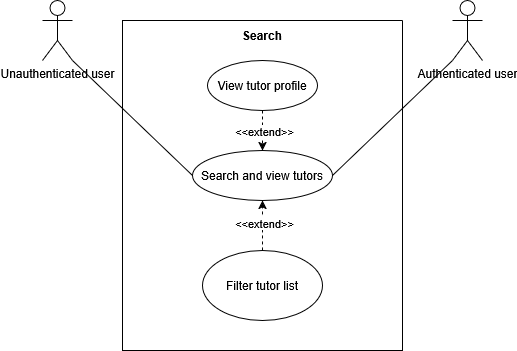

The diagram above was exported from draw.io. Its source (the exported page's mxGraphModel, read from the mxfile embedded in the PNG):
<mxGraphModel dx="1364" dy="892" grid="1" gridSize="10" guides="1" tooltips="1" connect="1" arrows="1" fold="1" page="1" pageScale="1" pageWidth="850" pageHeight="1100" math="0" shadow="0">
  <root>
    <mxCell id="0" />
    <mxCell id="1" parent="0" />
    <mxCell id="ZWc0rf9Exri17yCvA3v1-28" edge="1" parent="1" source="ZWc0rf9Exri17yCvA3v1-14" style="rounded=0;orthogonalLoop=1;jettySize=auto;html=1;exitX=1;exitY=1;exitDx=0;exitDy=0;exitPerimeter=0;entryX=0;entryY=0.5;entryDx=0;entryDy=0;endArrow=none;endFill=0;" target="ZWc0rf9Exri17yCvA3v1-21">
      <mxGeometry relative="1" as="geometry" />
    </mxCell>
    <mxCell id="ZWc0rf9Exri17yCvA3v1-14" parent="1" style="shape=umlActor;verticalLabelPosition=bottom;verticalAlign=top;html=1;outlineConnect=0;" value="Unauthenticated user" vertex="1">
      <mxGeometry height="60" width="30" x="100" y="400" as="geometry" />
    </mxCell>
    <mxCell id="ZWc0rf9Exri17yCvA3v1-29" edge="1" parent="1" source="ZWc0rf9Exri17yCvA3v1-15" style="rounded=0;orthogonalLoop=1;jettySize=auto;html=1;exitX=0;exitY=1;exitDx=0;exitDy=0;exitPerimeter=0;entryX=1;entryY=0.5;entryDx=0;entryDy=0;endArrow=none;endFill=0;" target="ZWc0rf9Exri17yCvA3v1-21">
      <mxGeometry relative="1" as="geometry" />
    </mxCell>
    <mxCell id="ZWc0rf9Exri17yCvA3v1-15" parent="1" style="shape=umlActor;verticalLabelPosition=bottom;verticalAlign=top;html=1;outlineConnect=0;" value="&lt;div&gt;Authenticated user&lt;/div&gt;&lt;div&gt;&lt;br&gt;&lt;/div&gt;" vertex="1">
      <mxGeometry height="60" width="30" x="510" y="400" as="geometry" />
    </mxCell>
    <mxCell id="ZWc0rf9Exri17yCvA3v1-18" parent="1" style="swimlane;startSize=0;" value="" vertex="1">
      <mxGeometry height="330" width="280" x="180" y="420" as="geometry" />
    </mxCell>
    <mxCell id="ZWc0rf9Exri17yCvA3v1-19" parent="ZWc0rf9Exri17yCvA3v1-18" style="text;html=1;whiteSpace=wrap;strokeColor=none;fillColor=none;align=center;verticalAlign=middle;rounded=0;" value="&lt;b&gt;Search&lt;/b&gt;" vertex="1">
      <mxGeometry height="30" width="60" x="110" as="geometry" />
    </mxCell>
    <mxCell id="ZWc0rf9Exri17yCvA3v1-21" parent="ZWc0rf9Exri17yCvA3v1-18" style="ellipse;whiteSpace=wrap;html=1;" value="Search and view tutors" vertex="1">
      <mxGeometry height="50" width="140" x="70" y="130" as="geometry" />
    </mxCell>
    <mxCell id="ZWc0rf9Exri17yCvA3v1-23" parent="ZWc0rf9Exri17yCvA3v1-18" style="ellipse;whiteSpace=wrap;html=1;" value="View tutor profile" vertex="1">
      <mxGeometry height="50" width="110" x="85" y="40" as="geometry" />
    </mxCell>
    <mxCell id="ZWc0rf9Exri17yCvA3v1-26" edge="1" parent="ZWc0rf9Exri17yCvA3v1-18" source="ZWc0rf9Exri17yCvA3v1-23" style="rounded=0;orthogonalLoop=1;jettySize=auto;html=1;exitX=0.5;exitY=1;exitDx=0;exitDy=0;entryX=0.5;entryY=0;entryDx=0;entryDy=0;dashed=1;" target="ZWc0rf9Exri17yCvA3v1-21">
      <mxGeometry relative="1" as="geometry" />
    </mxCell>
    <mxCell id="ZWc0rf9Exri17yCvA3v1-27" connectable="0" parent="ZWc0rf9Exri17yCvA3v1-26" style="edgeLabel;html=1;align=center;verticalAlign=middle;resizable=0;points=[];" value="&amp;lt;&amp;lt;extend&amp;gt;&amp;gt;" vertex="1">
      <mxGeometry relative="1" x="0.0174" y="1" as="geometry">
        <mxPoint as="offset" />
      </mxGeometry>
    </mxCell>
    <mxCell id="ZWc0rf9Exri17yCvA3v1-31" edge="1" parent="ZWc0rf9Exri17yCvA3v1-18" source="ZWc0rf9Exri17yCvA3v1-30" style="rounded=0;orthogonalLoop=1;jettySize=auto;html=1;exitX=0.5;exitY=0;exitDx=0;exitDy=0;entryX=0.5;entryY=1;entryDx=0;entryDy=0;dashed=1;" target="ZWc0rf9Exri17yCvA3v1-21">
      <mxGeometry relative="1" as="geometry" />
    </mxCell>
    <mxCell id="ZWc0rf9Exri17yCvA3v1-32" connectable="0" parent="ZWc0rf9Exri17yCvA3v1-31" style="edgeLabel;html=1;align=center;verticalAlign=middle;resizable=0;points=[];" value="&amp;lt;&amp;lt;extend&amp;gt;&amp;gt;" vertex="1">
      <mxGeometry relative="1" x="0.12" y="-1" as="geometry">
        <mxPoint as="offset" />
      </mxGeometry>
    </mxCell>
    <mxCell id="ZWc0rf9Exri17yCvA3v1-30" parent="ZWc0rf9Exri17yCvA3v1-18" style="ellipse;whiteSpace=wrap;html=1;" value="Filter tutor list" vertex="1">
      <mxGeometry height="70" width="120" x="80" y="230" as="geometry" />
    </mxCell>
  </root>
</mxGraphModel>